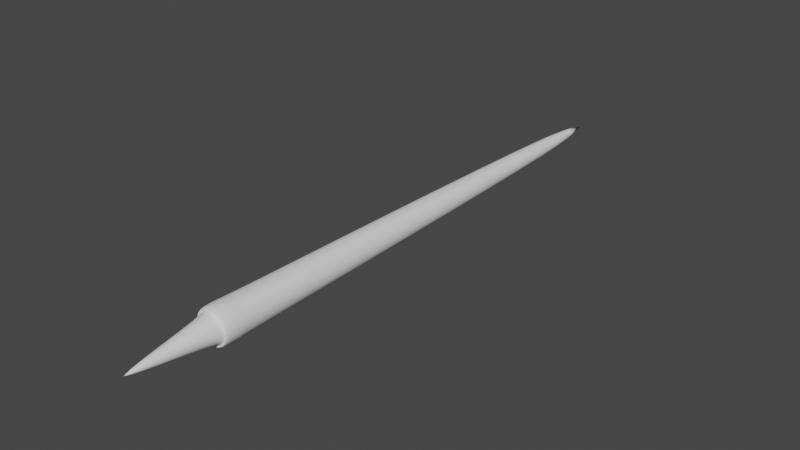 # Source: BLPAT.blend  (saved by Blender 3.4.6; exported with 4.5.12 LTS)
import bpy
from mathutils import Matrix  # noqa: F401  (used for matrix-valued properties, if any)

bpy.ops.wm.read_factory_settings(use_empty=True)
scene = bpy.context.scene
scene.name = 'Scene'

# ---- collections
col_collection = bpy.data.collections.new('Collection'); scene.collection.children.link(col_collection)

# ---- node groups
ng_auto_smooth = bpy.data.node_groups.new('Auto Smooth', 'GeometryNodeTree')
_s = ng_auto_smooth.interface.new_socket(name='Geometry', in_out='OUTPUT', socket_type='NodeSocketGeometry')
_s = ng_auto_smooth.interface.new_socket(name='Geometry', in_out='INPUT', socket_type='NodeSocketGeometry')
_s = ng_auto_smooth.interface.new_socket(name='Angle', in_out='INPUT', socket_type='NodeSocketFloat')
_s.subtype = 'ANGLE'
_s.min_value = 0.0
_s.max_value = 3.142
ng_auto_smooth.is_modifier = True
_N = ng_auto_smooth.nodes; _L = ng_auto_smooth.links
n0 = _N.new('NodeGroupOutput'); n0.name = 'Group Output'; n0.location = (480, -100)
n1 = _N.new('NodeGroupInput'); n1.name = 'Group Input'; n1.location = (-420, -300)
n2 = _N.new('NodeGroupInput'); n2.name = 'Group Input.001'; n2.location = (-60, -100)
n3 = _N.new('GeometryNodeSetShadeSmooth'); n3.name = 'Set Shade Smooth'; n3.location = (120, -100)
n3.domain = 'EDGE'
n4 = _N.new('GeometryNodeSetShadeSmooth'); n4.name = 'Set Shade Smooth.001'; n4.location = (300, -100)
n5 = _N.new('GeometryNodeInputMeshEdgeAngle'); n5.name = 'Edge Angle'; n5.location = (-420, -220)
n6 = _N.new('GeometryNodeInputEdgeSmooth'); n6.name = 'Is Edge Smooth'; n6.location = (-60, -160)
n7 = _N.new('GeometryNodeInputShadeSmooth'); n7.name = 'Is Face Smooth'; n7.location = (-240, -340)
n8 = _N.new('FunctionNodeBooleanMath'); n8.name = 'Boolean Math'; n8.location = (-60, -220)
n9 = _N.new('FunctionNodeCompare'); n9.name = 'Compare'; n9.location = (-240, -180)
n9.operation = 'LESS_EQUAL'
_L.new(n5.outputs[0], n9.inputs[0])
_L.new(n4.outputs[0], n0.inputs[0])
_L.new(n1.outputs[1], n9.inputs[1])
_L.new(n9.outputs[0], n8.inputs[0])
_L.new(n7.outputs[0], n8.inputs[1])
_L.new(n2.outputs[0], n3.inputs[0])
_L.new(n6.outputs[0], n3.inputs[1])
_L.new(n3.outputs[0], n4.inputs[0])
_L.new(n8.outputs[0], n3.inputs[2])
n0.is_active_output = True

# ---- world
world_world = bpy.data.worlds.new('World'); scene.world = world_world
world_world.use_nodes = True; world_world.node_tree.nodes.clear()
_N = world_world.node_tree.nodes; _L = world_world.node_tree.links
n0 = _N.new('ShaderNodeOutputWorld'); n0.name = 'World Output'; n0.location = (300, 300)
n1 = _N.new('ShaderNodeBackground'); n1.name = 'Background'; n1.location = (10, 300)
n1.inputs[0].default_value = (0.05088, 0.05088, 0.05088, 1.0)
_L.new(n1.outputs[0], n0.inputs[0])
n0.is_active_output = True
world_world.color = (0.05088, 0.05088, 0.05088)
world_world.use_sun_shadow = False
world_world.sun_shadow_jitter_overblur = 0.0

# ---- meshes
me_circle = bpy.data.meshes.new('Circle')
me_circle.from_pydata([(-0.344, 1.068e-08, -1.721e-09), (-0.3374, 1.068e-08, 0.06711), (-0.3178, 1.068e-08, 0.1316), (-0.286, 1.068e-08, 0.1911), (-0.2433, 1.068e-08, 0.2433), (-0.1911, 1.068e-08, 0.286), (-0.1316, 2.094e-08, 0.3178), (-0.06711, 4.144e-08, 0.3374), (-1.162e-09, 2.344e-08, 0.344), (0.06711, 4.657e-08, 0.3374), (0.1316, 3.119e-08, 0.3178), (0.1911, 3.119e-08, 0.286), (0.2433, 3.119e-08, 0.2433), (0.286, 3.119e-08, 0.1911), (0.3178, 3.119e-08, 0.1316), (0.3374, 3.119e-08, 0.06711), (0.344, 3.119e-08, -1.721e-09), (0.3374, 3.119e-08, -0.06711), (0.3178, 3.119e-08, -0.1316), (0.286, 1.068e-08, -0.1911), (0.2433, 1.068e-08, -0.2433), (0.1911, 1.068e-08, -0.286), (0.1316, 1.068e-08, -0.3178), (0.06711, 5.558e-09, -0.3374), (-1.162e-09, 2.344e-08, -0.344), (-0.06711, 4.319e-10, -0.3374), (-0.1316, 4.319e-10, -0.3178), (-0.1911, -9.82e-09, -0.286), (-0.2433, -9.82e-09, -0.2433), (-0.286, -9.82e-09, -0.1911), (-0.3178, -9.82e-09, -0.1316), (-0.3374, 1.068e-08, -0.06711), (-0.1292, 10.55, -2.391e-09), (-0.1267, 10.55, 0.0252), (-0.1193, 10.55, 0.04943), (-0.1074, 10.55, 0.07176), (-0.09133, 10.55, 0.09133), (-0.07176, 10.55, 0.1074), (-0.04943, 10.55, 0.1193), (-0.0252, 10.55, 0.1267), (7.271e-10, 10.55, 0.1292), (0.0252, 10.55, 0.1267), (0.04943, 10.55, 0.1193), (0.07176, 10.55, 0.1074), (0.09133, 10.55, 0.09133), (0.1074, 10.55, 0.07176), (0.1193, 10.55, 0.04943), (0.1267, 10.55, 0.0252), (0.1292, 10.55, -2.391e-09), (0.1267, 10.55, -0.0252), (0.1193, 10.55, -0.04943), (0.1074, 10.55, -0.07176), (0.09133, 10.55, -0.09133), (0.07176, 10.55, -0.1074), (0.04943, 10.55, -0.1193), (0.0252, 10.55, -0.1267), (7.271e-10, 10.55, -0.1292), (-0.0252, 10.55, -0.1267), (-0.04943, 10.55, -0.1193), (-0.07176, 10.55, -0.1074), (-0.09133, 10.55, -0.09133), (-0.1074, 10.55, -0.07176), (-0.1193, 10.55, -0.04943), (-0.1267, 10.55, -0.0252), (-0.3101, -0.4189, -0.06167), (-0.2921, -0.4189, -0.121), (-0.2629, -0.4189, -0.1756), (-0.2235, -0.4189, -0.2235), (-0.1756, -0.4189, -0.2629), (-0.121, -0.4189, -0.2921), (-0.06167, -0.4189, -0.3101), (-8.062e-10, -0.4189, -0.3161), (0.06167, -0.4189, -0.3101), (0.121, -0.4189, -0.2921), (0.1756, -0.4189, -0.2629), (0.2235, -0.4189, -0.2235), (0.2629, -0.4189, -0.1756), (0.2921, -0.4189, -0.121), (0.3101, -0.4189, -0.06167), (0.3161, -0.4189, -1.898e-09), (0.3101, -0.4189, 0.06167), (0.2921, -0.4189, 0.121), (0.2629, -0.4189, 0.1756), (0.2235, -0.4189, 0.2235), (0.1756, -0.4189, 0.2629), (0.121, -0.4189, 0.2921), (0.06167, -0.4189, 0.3101), (-8.062e-10, -0.4189, 0.3161), (-0.06167, -0.4189, 0.3101), (-0.121, -0.4189, 0.2921), (-0.1756, -0.4189, 0.2629), (-0.2235, -0.4189, 0.2235), (-0.2629, -0.4189, 0.1756), (-0.2921, -0.4189, 0.121), (-0.3161, -0.4189, -1.898e-09), (-0.3101, -0.4189, 0.06167), (-0.3541, 0.01014, 0.07044), (-0.3611, 0.01014, -1.737e-09), (-0.3336, 0.01014, 0.1382), (-0.3002, 0.01014, 0.2006), (-0.2553, 0.01014, 0.2553), (-0.2006, 0.01014, 0.3002), (-0.1382, 0.01014, 0.3336), (-0.07044, 0.01014, 0.3541), (-1.45e-09, 0.01014, 0.3611), (0.07044, 0.01014, 0.3541), (0.1382, 0.01014, 0.3336), (0.2006, 0.01014, 0.3002), (0.2553, 0.01014, 0.2553), (0.3002, 0.01014, 0.2006), (0.3336, 0.01014, 0.1382), (0.3541, 0.01014, 0.07044), (0.3611, 0.01014, -1.737e-09), (0.3541, 0.01014, -0.07044), (0.3336, 0.01014, -0.1382), (0.3002, 0.01014, -0.2006), (0.2553, 0.01014, -0.2553), (0.2006, 0.01014, -0.3002), (0.1382, 0.01014, -0.3336), (0.07044, 0.01014, -0.3541), (-1.45e-09, 0.01014, -0.3611), (-0.07044, 0.01014, -0.3541), (-0.1382, 0.01014, -0.3336), (-0.2006, 0.01014, -0.3002), (-0.2553, 0.01014, -0.2553), (-0.3002, 0.01014, -0.2006), (-0.3336, 0.01014, -0.1382), (-0.3541, 0.01014, -0.07044), (-0.3541, -0.4189, 0.07044), (-0.3611, -0.4189, -1.737e-09), (-0.3336, -0.4189, 0.1382), (-0.3002, -0.4189, 0.2006), (-0.2553, -0.4189, 0.2553), (-0.2006, -0.4189, 0.3002), (-0.1382, -0.4189, 0.3336), (-0.07044, -0.4189, 0.3541), (-1.45e-09, -0.4189, 0.3611), (0.07044, -0.4189, 0.3541), (0.1382, -0.4189, 0.3336), (0.2006, -0.4189, 0.3002), (0.2553, -0.4189, 0.2553), (0.3002, -0.4189, 0.2006), (0.3336, -0.4189, 0.1382), (0.3541, -0.4189, 0.07044), (0.3611, -0.4189, -1.737e-09), (0.3541, -0.4189, -0.07044), (0.3336, -0.4189, -0.1382), (0.3002, -0.4189, -0.2006), (0.2553, -0.4189, -0.2553), (0.2006, -0.4189, -0.3002), (0.1382, -0.4189, -0.3336), (0.07044, -0.4189, -0.3541), (-1.45e-09, -0.4189, -0.3611), (-0.07044, -0.4189, -0.3541), (-0.1382, -0.4189, -0.3336), (-0.2006, -0.4189, -0.3002), (-0.2553, -0.4189, -0.2553), (-0.3002, -0.4189, -0.2006), (-0.3336, -0.4189, -0.1382), (-0.3541, -0.4189, -0.07044), (-0.2663, -0.3462, -2.259e-09), (-0.2612, -0.3462, -0.05196), (-0.246, -0.3462, -0.1019), (-0.2214, -0.3462, -0.148), (-0.1883, -0.3462, -0.1883), (-0.148, -0.3462, -0.2214), (-0.1019, -0.3462, -0.246), (-0.05196, -0.3462, -0.2612), (-9.215e-11, -0.3462, -0.2663), (0.05196, -0.3462, -0.2612), (0.1019, -0.3462, -0.246), (0.148, -0.3462, -0.2214), (0.1883, -0.3462, -0.1883), (0.2214, -0.3462, -0.148), (0.246, -0.3462, -0.1019), (0.2612, -0.3462, -0.05196), (0.2663, -0.3462, -2.259e-09), (0.2612, -0.3462, 0.05196), (0.246, -0.3462, 0.1019), (0.2214, -0.3462, 0.148), (0.1883, -0.3462, 0.1883), (0.148, -0.3462, 0.2214), (0.1019, -0.3462, 0.246), (0.05196, -0.3462, 0.2612), (-9.215e-11, -0.3462, 0.2663), (-0.05196, -0.3462, 0.2612), (-0.1019, -0.3462, 0.246), (-0.148, -0.3462, 0.2214), (-0.1883, -0.3462, 0.1883), (-0.2214, -0.3462, 0.148), (-0.246, -0.3462, 0.1019), (-0.2612, -0.3462, 0.05196), (-0.0351, -2.135, -2.521e-09), (-0.03443, -2.135, -0.006848), (-0.03243, -2.135, -0.01343), (-0.02918, -2.135, -0.0195), (-0.02482, -2.135, -0.02482), (-0.0195, -2.135, -0.02918), (-0.01343, -2.135, -0.03243), (-0.006848, -2.135, -0.03443), (-8.098e-09, -2.135, -0.0351), (0.006848, -2.135, -0.03443), (0.01343, -2.135, -0.03243), (0.0195, -2.135, -0.02918), (0.02482, -2.135, -0.02482), (0.02918, -2.135, -0.0195), (0.03243, -2.135, -0.01343), (0.03443, -2.135, -0.006848), (0.0351, -2.135, -2.521e-09), (0.03443, -2.135, 0.006848), (0.03243, -2.135, 0.01343), (0.02918, -2.135, 0.0195), (0.02482, -2.135, 0.02482), (0.0195, -2.135, 0.02918), (0.01343, -2.135, 0.03243), (0.006848, -2.135, 0.03443), (-8.098e-09, -2.135, 0.0351), (-0.006848, -2.135, 0.03443), (-0.01343, -2.135, 0.03243), (-0.0195, -2.135, 0.02918), (-0.02482, -2.135, 0.02482), (-0.02918, -2.135, 0.0195), (-0.03243, -2.135, 0.01343), (-0.03443, -2.135, 0.006848), (0.2473, 5.274, 0.1024), (0.2625, 5.274, 0.05222), (-0.2625, 5.274, 0.05222), (-0.2473, 5.274, 0.1024), (-0.1893, 5.274, -0.1893), (-0.2225, 5.274, -0.1487), (0.2677, 5.274, -2.388e-09), (-0.2225, 5.274, 0.1487), (-0.2473, 5.274, -0.1024), (0.2625, 5.274, -0.05222), (-0.1893, 5.274, 0.1893), (-0.2625, 5.274, -0.05222), (0.2473, 5.274, -0.1024), (-0.1487, 5.274, 0.2225), (-0.2677, 5.274, -2.388e-09), (0.2225, 5.274, -0.1487), (-0.1024, 5.274, 0.2473), (0.1893, 5.274, -0.1893), (-0.05222, 5.274, 0.2625), (0.1487, 5.274, -0.2225), (-2.459e-10, 5.274, 0.2677), (0.1024, 5.274, -0.2473), (0.05222, 5.274, 0.2625), (0.05222, 5.274, -0.2625), (0.1024, 5.274, 0.2473), (-2.459e-10, 5.274, -0.2677), (0.1487, 5.274, 0.2225), (-0.05222, 5.274, -0.2625), (0.1893, 5.274, 0.1893), (-0.1024, 5.274, -0.2473), (0.2225, 5.274, 0.1487), (-0.1487, 5.274, -0.2225)], [], [(69, 68, 165, 166), (33, 32, 63, 62, 61, 60, 59, 58, 57, 56, 55, 54, 53, 52, 51, 50, 49, 48, 47, 46, 45, 44, 43, 42, 41, 40, 39, 38, 37, 36, 35, 34), (225, 224, 46, 47), (227, 226, 33, 34), (229, 228, 60, 61), (230, 225, 47, 48), (231, 227, 34, 35), (232, 229, 61, 62), (233, 230, 48, 49), (234, 231, 35, 36), (235, 232, 62, 63), (236, 233, 49, 50), (237, 234, 36, 37), (238, 235, 63, 32), (239, 236, 50, 51), (240, 237, 37, 38), (241, 239, 51, 52), (242, 240, 38, 39), (243, 241, 52, 53), (244, 242, 39, 40), (245, 243, 53, 54), (246, 244, 40, 41), (247, 245, 54, 55), (248, 246, 41, 42), (249, 247, 55, 56), (250, 248, 42, 43), (251, 249, 56, 57), (252, 250, 43, 44), (253, 251, 57, 58), (254, 252, 44, 45), (255, 253, 58, 59), (224, 254, 45, 46), (226, 238, 32, 33), (228, 255, 59, 60), (21, 22, 118, 117), (7, 8, 104, 103), (20, 21, 117, 116), (6, 7, 103, 102), (19, 20, 116, 115), (5, 6, 102, 101), (18, 19, 115, 114), (31, 0, 97, 127), (4, 5, 101, 100), (17, 18, 114, 113), (30, 31, 127, 126), (3, 4, 100, 99), (16, 17, 113, 112), (29, 30, 126, 125), (2, 3, 99, 98), (15, 16, 112, 111), (28, 29, 125, 124), (1, 2, 98, 96), (14, 15, 111, 110), (27, 28, 124, 123), (0, 1, 96, 97), (13, 14, 110, 109), (26, 27, 123, 122), (12, 13, 109, 108), (25, 26, 122, 121), (11, 12, 108, 107), (24, 25, 121, 120), (10, 11, 107, 106), (23, 24, 120, 119), (9, 10, 106, 105), (22, 23, 119, 118), (8, 9, 105, 104), (110, 111, 143, 142), (145, 146, 77, 78), (96, 98, 130, 128), (124, 125, 157, 156), (111, 112, 144, 143), (98, 99, 131, 130), (125, 126, 158, 157), (112, 113, 145, 144), (99, 100, 132, 131), (126, 127, 159, 158), (113, 114, 146, 145), (100, 101, 133, 132), (127, 97, 129, 159), (114, 115, 147, 146), (101, 102, 134, 133), (115, 116, 148, 147), (102, 103, 135, 134), (116, 117, 149, 148), (103, 104, 136, 135), (117, 118, 150, 149), (104, 105, 137, 136), (118, 119, 151, 150), (105, 106, 138, 137), (119, 120, 152, 151), (106, 107, 139, 138), (120, 121, 153, 152), (107, 108, 140, 139), (121, 122, 154, 153), (108, 109, 141, 140), (122, 123, 155, 154), (109, 110, 142, 141), (97, 96, 128, 129), (123, 124, 156, 155), (132, 133, 90, 91), (159, 129, 94, 64), (146, 147, 76, 77), (133, 134, 89, 90), (147, 148, 75, 76), (134, 135, 88, 89), (148, 149, 74, 75), (135, 136, 87, 88), (149, 150, 73, 74), (136, 137, 86, 87), (150, 151, 72, 73), (137, 138, 85, 86), (151, 152, 71, 72), (138, 139, 84, 85), (152, 153, 70, 71), (139, 140, 83, 84), (153, 154, 69, 70), (140, 141, 82, 83), (154, 155, 68, 69), (141, 142, 81, 82), (129, 128, 95, 94), (155, 156, 67, 68), (142, 143, 80, 81), (128, 130, 93, 95), (156, 157, 66, 67), (143, 144, 79, 80), (130, 131, 92, 93), (157, 158, 65, 66), (144, 145, 78, 79), (131, 132, 91, 92), (158, 159, 64, 65), (175, 174, 206, 207), (83, 82, 179, 180), (70, 69, 166, 167), (84, 83, 180, 181), (71, 70, 167, 168), (85, 84, 181, 182), (72, 71, 168, 169), (86, 85, 182, 183), (73, 72, 169, 170), (87, 86, 183, 184), (74, 73, 170, 171), (88, 87, 184, 185), (75, 74, 171, 172), (89, 88, 185, 186), (76, 75, 172, 173), (90, 89, 186, 187), (77, 76, 173, 174), (64, 94, 160, 161), (91, 90, 187, 188), (78, 77, 174, 175), (65, 64, 161, 162), (92, 91, 188, 189), (79, 78, 175, 176), (66, 65, 162, 163), (93, 92, 189, 190), (80, 79, 176, 177), (67, 66, 163, 164), (95, 93, 190, 191), (81, 80, 177, 178), (68, 67, 164, 165), (94, 95, 191, 160), (82, 81, 178, 179), (223, 222, 221, 220, 219, 218, 217, 216, 215, 214, 213, 212, 211, 210, 209, 208, 207, 206, 205, 204, 203, 202, 201, 200, 199, 198, 197, 196, 195, 194, 193, 192), (162, 161, 193, 194), (189, 188, 220, 221), (176, 175, 207, 208), (163, 162, 194, 195), (190, 189, 221, 222), (177, 176, 208, 209), (164, 163, 195, 196), (191, 190, 222, 223), (178, 177, 209, 210), (165, 164, 196, 197), (160, 191, 223, 192), (179, 178, 210, 211), (166, 165, 197, 198), (180, 179, 211, 212), (167, 166, 198, 199), (181, 180, 212, 213), (168, 167, 199, 200), (182, 181, 213, 214), (169, 168, 200, 201), (183, 182, 214, 215), (170, 169, 201, 202), (184, 183, 215, 216), (171, 170, 202, 203), (185, 184, 216, 217), (172, 171, 203, 204), (186, 185, 217, 218), (173, 172, 204, 205), (187, 186, 218, 219), (174, 173, 205, 206), (161, 160, 192, 193), (188, 187, 219, 220), (28, 27, 255, 228), (1, 0, 238, 226), (14, 13, 254, 224), (27, 26, 253, 255), (13, 12, 252, 254), (26, 25, 251, 253), (12, 11, 250, 252), (25, 24, 249, 251), (11, 10, 248, 250), (24, 23, 247, 249), (10, 9, 246, 248), (23, 22, 245, 247), (9, 8, 244, 246), (22, 21, 243, 245), (8, 7, 242, 244), (21, 20, 241, 243), (7, 6, 240, 242), (20, 19, 239, 241), (6, 5, 237, 240), (19, 18, 236, 239), (0, 31, 235, 238), (5, 4, 234, 237), (18, 17, 233, 236), (31, 30, 232, 235), (4, 3, 231, 234), (17, 16, 230, 233), (30, 29, 229, 232), (3, 2, 227, 231), (16, 15, 225, 230), (29, 28, 228, 229), (2, 1, 226, 227), (15, 14, 224, 225)])
me_circle.polygons.foreach_set('use_smooth', [True] * 226)
_uv = me_circle.uv_layers.new(name='UVMap')
_uv.uv.foreach_set('vector', [0.0, 0.0, 0.0, 0.0, 0.0, 0.0, 0.0, 0.0, 0.0, 0.0, 0.0, 0.0, 0.0, 0.0, 0.0, 0.0, 0.0, 0.0, 0.0, 0.0, 0.0, 0.0, 0.0, 0.0, 0.0, 0.0, 0.0, 0.0, 0.0, 0.0, 0.0, 0.0, 0.0, 0.0, 0.0, 0.0, 0.0, 0.0, 0.0, 0.0, 0.0, 0.0, 0.0, 0.0, 0.0, 0.0, 0.0, 0.0, 0.0, 0.0, 0.0, 0.0, 0.0, 0.0, 0.0, 0.0, 0.0, 0.0, 0.0, 0.0, 0.0, 0.0, 0.0, 0.0, 0.0, 0.0, 0.0, 0.0, 0.0, 0.0, 0.0, 0.0, 0.0, 0.0, 0.0, 0.0, 0.0, 0.0, 0.0, 0.0, 0.0, 0.0, 0.0, 0.0, 0.0, 0.0, 0.0, 0.0, 0.0, 0.0, 0.0, 0.0, 0.0, 0.0, 0.0, 0.0, 0.0, 0.0, 0.0, 0.0, 0.0, 0.0, 0.0, 0.0, 0.0, 0.0, 0.0, 0.0, 0.0, 0.0, 0.0, 0.0, 0.0, 0.0, 0.0, 0.0, 0.0, 0.0, 0.0, 0.0, 0.0, 0.0, 0.0, 0.0, 0.0, 0.0, 0.0, 0.0, 0.0, 0.0, 0.0, 0.0, 0.0, 0.0, 0.0, 0.0, 0.0, 0.0, 0.0, 0.0, 0.0, 0.0, 0.0, 0.0, 0.0, 0.0, 0.0, 0.0, 0.0, 0.0, 0.0, 0.0, 0.0, 0.0, 0.0, 0.0, 0.0, 0.0, 0.0, 0.0, 0.0, 0.0, 0.0, 0.0, 0.0, 0.0, 0.0, 0.0, 0.0, 0.0, 0.0, 0.0, 0.0, 0.0, 0.0, 0.0, 0.0, 0.0, 0.0, 0.0, 0.0, 0.0, 0.0, 0.0, 0.0, 0.0, 0.0, 0.0, 0.0, 0.0, 0.0, 0.0, 0.0, 0.0, 0.0, 0.0, 0.0, 0.0, 0.0, 0.0, 0.0, 0.0, 0.0, 0.0, 0.0, 0.0, 0.0, 0.0, 0.0, 0.0, 0.0, 0.0, 0.0, 0.0, 0.0, 0.0, 0.0, 0.0, 0.0, 0.0, 0.0, 0.0, 0.0, 0.0, 0.0, 0.0, 0.0, 0.0, 0.0, 0.0, 0.0, 0.0, 0.0, 0.0, 0.0, 0.0, 0.0, 0.0, 0.0, 0.0, 0.0, 0.0, 0.0, 0.0, 0.0, 0.0, 0.0, 0.0, 0.0, 0.0, 0.0, 0.0, 0.0, 0.0, 0.0, 0.0, 0.0, 0.0, 0.0, 0.0, 0.0, 0.0, 0.0, 0.0, 0.0, 0.0, 0.0, 0.0, 0.0, 0.0, 0.0, 0.0, 0.0, 0.0, 0.0, 0.0, 0.0, 0.0, 0.0, 0.0, 0.0, 0.0, 0.0, 0.0, 0.0, 0.0, 0.0, 0.0, 0.0, 0.0, 0.0, 0.0, 0.0, 0.0, 0.0, 0.0, 0.0, 0.0, 0.0, 0.0, 0.0, 0.0, 0.0, 0.0, 0.0, 0.0, 0.0, 0.0, 0.0, 0.0, 0.0, 0.0, 0.0, 0.0, 0.0, 0.0, 0.0, 0.0, 0.0, 0.0, 0.0, 0.0, 0.0, 0.0, 0.0, 0.0, 0.0, 0.0, 0.0, 0.0, 0.0, 0.0, 0.0, 0.0, 0.0, 0.0, 0.0, 0.0, 0.0, 0.0, 0.0, 0.0, 0.0, 0.0, 0.0, 0.0, 0.0, 0.0, 0.0, 0.0, 0.0, 0.0, 0.0, 0.0, 0.0, 0.0, 0.0, 0.0, 0.0, 0.0, 0.0, 0.0, 0.0, 0.0, 0.0, 0.0, 0.0, 0.0, 0.0, 0.0, 0.0, 0.0, 0.0, 0.0, 0.0, 0.0, 0.0, 0.0, 0.0, 0.0, 0.0, 0.0, 0.0, 0.0, 0.0, 0.0, 0.0, 0.0, 0.0, 0.0, 0.0, 0.0, 0.0, 0.0, 0.0, 0.0, 0.0, 0.0, 0.0, 0.0, 0.0, 0.0, 0.0, 0.0, 0.0, 0.0, 0.0, 0.0, 0.0, 0.0, 0.0, 0.0, 0.0, 0.0, 0.0, 0.0, 0.0, 0.0, 0.0, 0.0, 0.0, 0.0, 0.0, 0.0, 0.0, 0.0, 0.0, 0.0, 0.0, 0.0, 0.0, 0.0, 0.0, 0.0, 0.0, 0.0, 0.0, 0.0, 0.0, 0.0, 0.0, 0.0, 0.0, 0.0, 0.0, 0.0, 0.0, 0.0, 0.0, 0.0, 0.0, 0.0, 0.0, 0.0, 0.0, 0.0, 0.0, 0.0, 0.0, 0.0, 0.0, 0.0, 0.0, 0.0, 0.0, 0.0, 0.0, 0.0, 0.0, 0.0, 0.0, 0.0, 0.0, 0.0, 0.0, 0.0, 0.0, 0.0, 0.0, 0.0, 0.0, 0.0, 0.0, 0.0, 0.0, 0.0, 0.0, 0.0, 0.0, 0.0, 0.0, 0.0, 0.0, 0.0, 0.0, 0.0, 0.0, 0.0, 0.0, 0.0, 0.0, 0.0, 0.0, 0.0, 0.0, 0.0, 0.0, 0.0, 0.0, 0.0, 0.0, 0.0, 0.0, 0.0, 0.0, 0.0, 0.0, 0.0, 0.0, 0.0, 0.0, 0.0, 0.0, 0.0, 0.0, 0.0, 0.0, 0.0, 0.0, 0.0, 0.0, 0.0, 0.0, 0.0, 0.0, 0.0, 0.0, 0.0, 0.0, 0.0, 0.0, 0.0, 0.0, 0.0, 0.0, 0.0, 0.0, 0.0, 0.0, 0.0, 0.0, 0.0, 0.0, 0.0, 0.0, 0.0, 0.0, 0.0, 0.0, 0.0, 0.0, 0.0, 0.0, 0.0, 0.0, 0.0, 0.0, 0.0, 0.0, 0.0, 0.0, 0.0, 0.0, 0.0, 0.0, 0.0, 0.0, 0.0, 0.0, 0.0, 0.0, 0.0, 0.0, 0.0, 0.0, 0.0, 0.0, 0.0, 0.0, 0.0, 0.0, 0.0, 0.0, 0.0, 0.0, 0.0, 0.0, 0.0, 0.0, 0.0, 0.0, 0.0, 0.0, 0.0, 0.0, 0.0, 0.0, 0.0, 0.0, 0.0, 0.0, 0.0, 0.0, 0.0, 0.0, 0.0, 0.0, 0.0, 0.0, 0.0, 0.0, 0.0, 0.0, 0.0, 0.0, 0.0, 0.0, 0.0, 0.0, 0.0, 0.0, 0.0, 0.0, 0.0, 0.0, 0.0, 0.0, 0.0, 0.0, 0.0, 0.0, 0.0, 0.0, 0.0, 0.0, 0.0, 0.0, 0.0, 0.0, 0.0, 0.0, 0.0, 0.0, 0.0, 0.0, 0.0, 0.0, 0.0, 0.0, 0.0, 0.0, 0.0, 0.0, 0.0, 0.0, 0.0, 0.0, 0.0, 0.0, 0.0, 0.0, 0.0, 0.0, 0.0, 0.0, 0.0, 0.0, 0.0, 0.0, 0.0, 0.0, 0.0, 0.0, 0.0, 0.0, 0.0, 0.0, 0.0, 0.0, 0.0, 0.0, 0.0, 0.0, 0.0, 0.0, 0.0, 0.0, 0.0, 0.0, 0.0, 0.0, 0.0, 0.0, 0.0, 0.0, 0.0, 0.0, 0.0, 0.0, 0.0, 0.0, 0.0, 0.0, 0.0, 0.0, 0.0, 0.0, 0.0, 0.0, 0.0, 0.0, 0.0, 0.0, 0.0, 0.0, 0.0, 0.0, 0.0, 0.0, 0.0, 0.0, 0.0, 0.0, 0.0, 0.0, 0.0, 0.0, 0.0, 0.0, 0.0, 0.0, 0.0, 0.0, 0.0, 0.0, 0.0, 0.0, 0.0, 0.0, 0.0, 0.0, 0.0, 0.0, 0.0, 0.0, 0.0, 0.0, 0.0, 0.0, 0.0, 0.0, 0.0, 0.0, 0.0, 0.0, 0.0, 0.0, 0.0, 0.0, 0.0, 0.0, 0.0, 0.0, 0.0, 0.0, 0.0, 0.0, 0.0, 0.0, 0.0, 0.0, 0.0, 0.0, 0.0, 0.0, 0.0, 0.0, 0.0, 0.0, 0.0, 0.0, 0.0, 0.0, 0.0, 0.0, 0.0, 0.0, 0.0, 0.0, 0.0, 0.0, 0.0, 0.0, 0.0, 0.0, 0.0, 0.0, 0.0, 0.0, 0.0, 0.0, 0.0, 0.0, 0.0, 0.0, 0.0, 0.0, 0.0, 0.0, 0.0, 0.0, 0.0, 0.0, 0.0, 0.0, 0.0, 0.0, 0.0, 0.0, 0.0, 0.0, 0.0, 0.0, 0.0, 0.0, 0.0, 0.0, 0.0, 0.0, 0.0, 0.0, 0.0, 0.0, 0.0, 0.0, 0.0, 0.0, 0.0, 0.0, 0.0, 0.0, 0.0, 0.0, 0.0, 0.0, 0.0, 0.0, 0.0, 0.0, 0.0, 0.0, 0.0, 0.0, 0.0, 0.0, 0.0, 0.0, 0.0, 0.0, 0.0, 0.0, 0.0, 0.0, 0.0, 0.0, 0.0, 0.0, 0.0, 0.0, 0.0, 0.0, 0.0, 0.0, 0.0, 0.0, 0.0, 0.0, 0.0, 0.0, 0.0, 0.0, 0.0, 0.0, 0.0, 0.0, 0.0, 0.0, 0.0, 0.0, 0.0, 0.0, 0.0, 0.0, 0.0, 0.0, 0.0, 0.0, 0.0, 0.0, 0.0, 0.0, 0.0, 0.0, 0.0, 0.0, 0.0, 0.0, 0.0, 0.0, 0.0, 0.0, 0.0, 0.0, 0.0, 0.0, 0.0, 0.0, 0.0, 0.0, 0.0, 0.0, 0.0, 0.0, 0.0, 0.0, 0.0, 0.0, 0.0, 0.0, 0.0, 0.0, 0.0, 0.0, 0.0, 0.0, 0.0, 0.0, 0.0, 0.0, 0.0, 0.0, 0.0, 0.0, 0.0, 0.0, 0.0, 0.0, 0.0, 0.0, 0.0, 0.0, 0.0, 0.0, 0.0, 0.0, 0.0, 0.0, 0.0, 0.0, 0.0, 0.0, 0.0, 0.0, 0.0, 0.0, 0.0, 0.0, 0.0, 0.0, 0.0, 0.0, 0.0, 0.0, 0.0, 0.0, 0.0, 0.0, 0.0, 0.0, 0.0, 0.0, 0.0, 0.0, 0.0, 0.0, 0.0, 0.0, 0.0, 0.0, 0.0, 0.0, 0.0, 0.0, 0.0, 0.0, 0.0, 0.0, 0.0, 0.0, 0.0, 0.0, 0.0, 0.0, 0.0, 0.0, 0.0, 0.0, 0.0, 0.0, 0.0, 0.0, 0.0, 0.0, 0.0, 0.0, 0.0, 0.0, 0.0, 0.0, 0.0, 0.0, 0.0, 0.0, 0.0, 0.0, 0.0, 0.0, 0.0, 0.0, 0.0, 0.0, 0.0, 0.0, 0.0, 0.0, 0.0, 0.0, 0.0, 0.0, 0.0, 0.0, 0.0, 0.0, 0.0, 0.0, 0.0, 0.0, 0.0, 0.0, 0.0, 0.0, 0.0, 0.0, 0.0, 0.0, 0.0, 0.0, 0.0, 0.0, 0.0, 0.0, 0.0, 0.0, 0.0, 0.0, 0.0, 0.0, 0.0, 0.0, 0.0, 0.0, 0.0, 0.0, 0.0, 0.0, 0.0, 0.0, 0.0, 0.0, 0.0, 0.0, 0.0, 0.0, 0.0, 0.0, 0.0, 0.0, 0.0, 0.0, 0.0, 0.0, 0.0, 0.0, 0.0, 0.0, 0.0, 0.0, 0.0, 0.0, 0.0, 0.0, 0.0, 0.0, 0.0, 0.0, 0.0, 0.0, 0.0, 0.0, 0.0, 0.0, 0.0, 0.0, 0.0, 0.0, 0.0, 0.0, 0.0, 0.0, 0.0, 0.0, 0.0, 0.0, 0.0, 0.0, 0.0, 0.0, 0.0, 0.0, 0.0, 0.0, 0.0, 0.0, 0.0, 0.0, 0.0, 0.0, 0.0, 0.0, 0.0, 0.0, 0.0, 0.0, 0.0, 0.0, 0.0, 0.0, 0.0, 0.0, 0.0, 0.0, 0.0, 0.0, 0.0, 0.0, 0.0, 0.0, 0.0, 0.0, 0.0, 0.0, 0.0, 0.0, 0.0, 0.0, 0.0, 0.0, 0.0, 0.0, 0.0, 0.0, 0.0, 0.0, 0.0, 0.0, 0.0, 0.0, 0.0, 0.0, 0.0, 0.0, 0.0, 0.0, 0.0, 0.0, 0.0, 0.0, 0.0, 0.0, 0.0, 0.0, 0.0, 0.0, 0.0, 0.0, 0.0, 0.0, 0.0, 0.0, 0.0, 0.0, 0.0, 0.0, 0.0, 0.0, 0.0, 0.0, 0.0, 0.0, 0.0, 0.0, 0.0, 0.0, 0.0, 0.0, 0.0, 0.0, 0.0, 0.0, 0.0, 0.0, 0.0, 0.0, 0.0, 0.0, 0.0, 0.0, 0.0, 0.0, 0.0, 0.0, 0.0, 0.0, 0.0, 0.0, 0.0, 0.0, 0.0, 0.0, 0.0, 0.0, 0.0, 0.0, 0.0, 0.0, 0.0, 0.0, 0.0, 0.0, 0.0, 0.0, 0.0, 0.0, 0.0, 0.0, 0.0, 0.0, 0.0, 0.0, 0.0, 0.0, 0.0, 0.0, 0.0, 0.0, 0.0, 0.0, 0.0, 0.0, 0.0, 0.0, 0.0, 0.0, 0.0, 0.0, 0.0, 0.0, 0.0, 0.0, 0.0, 0.0, 0.0, 0.0, 0.0, 0.0, 0.0, 0.0, 0.0, 0.0, 0.0, 0.0, 0.0, 0.0, 0.0, 0.0, 0.0, 0.0, 0.0, 0.0, 0.0, 0.0, 0.0, 0.0, 0.0, 0.0, 0.0, 0.0, 0.0, 0.0, 0.0, 0.0, 0.0, 0.0, 0.0, 0.0, 0.0, 0.0, 0.0, 0.0, 0.0, 0.0, 0.0, 0.0, 0.0, 0.0, 0.0, 0.0, 0.0, 0.0, 0.0, 0.0, 0.0, 0.0, 0.0, 0.0, 0.0, 0.0, 0.0, 0.0, 0.0, 0.0, 0.0, 0.0, 0.0, 0.0, 0.0, 0.0, 0.0, 0.0, 0.0, 0.0, 0.0, 0.0, 0.0, 0.0, 0.0, 0.0, 0.0, 0.0, 0.0, 0.0, 0.0, 0.0, 0.0, 0.0, 0.0, 0.0, 0.0, 0.0, 0.0, 0.0, 0.0, 0.0, 0.0, 0.0, 0.0, 0.0, 0.0, 0.0, 0.0, 0.0, 0.0, 0.0, 0.0, 0.0, 0.0, 0.0, 0.0, 0.0, 0.0, 0.0, 0.0, 0.0, 0.0, 0.0, 0.0, 0.0, 0.0, 0.0, 0.0, 0.0, 0.0, 0.0, 0.0, 0.0, 0.0, 0.0, 0.0, 0.0, 0.0, 0.0, 0.0, 0.0, 0.0, 0.0, 0.0, 0.0, 0.0, 0.0, 0.0, 0.0, 0.0, 0.0, 0.0, 0.0, 0.0, 0.0, 0.0, 0.0, 0.0, 0.0, 0.0, 0.0, 0.0, 0.0, 0.0, 0.0, 0.0, 0.0, 0.0, 0.0, 0.0, 0.0, 0.0, 0.0, 0.0, 0.0, 0.0, 0.0, 0.0, 0.0, 0.0, 0.0, 0.0, 0.0, 0.0, 0.0, 0.0, 0.0, 0.0, 0.0, 0.0, 0.0, 0.0, 0.0, 0.0, 0.0, 0.0, 0.0, 0.0, 0.0, 0.0, 0.0, 0.0, 0.0, 0.0, 0.0, 0.0, 0.0, 0.0, 0.0, 0.0, 0.0, 0.0, 0.0, 0.0, 0.0, 0.0, 0.0, 0.0, 0.0, 0.0, 0.0, 0.0, 0.0, 0.0, 0.0, 0.0, 0.0, 0.0, 0.0, 0.0, 0.0, 0.0, 0.0, 0.0, 0.0, 0.0, 0.0, 0.0, 0.0, 0.0, 0.0, 0.0, 0.0, 0.0, 0.0, 0.0, 0.0, 0.0, 0.0, 0.0, 0.0, 0.0, 0.0, 0.0, 0.0, 0.0, 0.0, 0.0, 0.0, 0.0, 0.0, 0.0, 0.0, 0.0, 0.0, 0.0, 0.0, 0.0, 0.0, 0.0, 0.0, 0.0, 0.0, 0.0, 0.0, 0.0, 0.0, 0.0, 0.0, 0.0, 0.0, 0.0, 0.0, 0.0, 0.0, 0.0, 0.0, 0.0, 0.0, 0.0, 0.0, 0.0, 0.0, 0.0, 0.0, 0.0, 0.0, 0.0, 0.0, 0.0, 0.0, 0.0, 0.0, 0.0, 0.0, 0.0, 0.0, 0.0, 0.0, 0.0, 0.0, 0.0, 0.0, 0.0, 0.0, 0.0, 0.0, 0.0, 0.0, 0.0, 0.0, 0.0, 0.0, 0.0, 0.0, 0.0, 0.0, 0.0, 0.0, 0.0, 0.0, 0.0, 0.0, 0.0, 0.0, 0.0, 0.0, 0.0, 0.0, 0.0, 0.0, 0.0, 0.0, 0.0, 0.0, 0.0, 0.0, 0.0, 0.0, 0.0, 0.0, 0.0, 0.0, 0.0, 0.0, 0.0, 0.0, 0.0, 0.0, 0.0, 0.0, 0.0, 0.0, 0.0, 0.0, 0.0, 0.0, 0.0, 0.0, 0.0, 0.0, 0.0, 0.0, 0.0, 0.0, 0.0, 0.0, 0.0, 0.0, 0.0, 0.0, 0.0, 0.0, 0.0, 0.0, 0.0, 0.0, 0.0, 0.0, 0.0, 0.0, 0.0, 0.0, 0.0, 0.0, 0.0, 0.0, 0.0, 0.0, 0.0, 0.0, 0.0, 0.0, 0.0, 0.0, 0.0, 0.0, 0.0, 0.0, 0.0, 0.0, 0.0, 0.0, 0.0, 0.0, 0.0, 0.0, 0.0, 0.0, 0.0, 0.0, 0.0, 0.0, 0.0, 0.0, 0.0, 0.0, 0.0, 0.0, 0.0, 0.0, 0.0, 0.0, 0.0, 0.0, 0.0, 0.0, 0.0, 0.0, 0.0, 0.0, 0.0, 0.0, 0.0, 0.0, 0.0, 0.0, 0.0, 0.0, 0.0, 0.0, 0.0, 0.0, 0.0, 0.0, 0.0, 0.0, 0.0, 0.0, 0.0, 0.0, 0.0, 0.0, 0.0, 0.0, 0.0, 0.0, 0.0, 0.0, 0.0, 0.0, 0.0, 0.0, 0.0, 0.0, 0.0, 0.0, 0.0, 0.0, 0.0, 0.0, 0.0, 0.0, 0.0, 0.0, 0.0, 0.0, 0.0, 0.0, 0.0, 0.0, 0.0, 0.0, 0.0, 0.0, 0.0, 0.0, 0.0, 0.0, 0.0, 0.0, 0.0, 0.0, 0.0, 0.0, 0.0, 0.0, 0.0, 0.0, 0.0, 0.0, 0.0, 0.0, 0.0, 0.0, 0.0, 0.0, 0.0, 0.0, 0.0, 0.0, 0.0, 0.0, 0.0, 0.0, 0.0, 0.0, 0.0, 0.0, 0.0, 0.0, 0.0, 0.0, 0.0, 0.0, 0.0, 0.0, 0.0, 0.0, 0.0, 0.0, 0.0, 0.0, 0.0, 0.0, 0.0, 0.0, 0.0, 0.0, 0.0, 0.0, 0.0, 0.0, 0.0, 0.0, 0.0, 0.0, 0.0, 0.0, 0.0, 0.0, 0.0, 0.0, 0.0, 0.0, 0.0, 0.0, 0.0, 0.0, 0.0, 0.0, 0.0, 0.0, 0.0, 0.0, 0.0, 0.0, 0.0, 0.0, 0.0, 0.0, 0.0, 0.0, 0.0, 0.0, 0.0, 0.0, 0.0, 0.0, 0.0, 0.0, 0.0, 0.0, 0.0, 0.0, 0.0, 0.0, 0.0, 0.0, 0.0, 0.0, 0.0, 0.0, 0.0, 0.0, 0.0, 0.0, 0.0, 0.0, 0.0, 0.0, 0.0, 0.0, 0.0, 0.0, 0.0, 0.0, 0.0, 0.0, 0.0, 0.0, 0.0, 0.0, 0.0, 0.0, 0.0, 0.0, 0.0, 0.0, 0.0, 0.0, 0.0, 0.0, 0.0, 0.0, 0.0, 0.0, 0.0])
me_circle.update()

# ---- objects
ob_circle = bpy.data.objects.new('Circle', me_circle)

# ---- transforms, parenting, visibility, modifiers, constraints
ob_circle.location = (0.0, 0.0, 0.0)
_m = ob_circle.modifiers.new('Subdivision', 'SUBSURF')
_m = ob_circle.modifiers.new('Auto Smooth', 'NODES')
_m.node_group = ng_auto_smooth
_gi = [s.identifier for s in ng_auto_smooth.interface.items_tree if s.item_type == 'SOCKET' and s.in_out == 'INPUT']
_m[_gi[1]] = 0.5236  # Angle

# ---- collection membership
col_collection.objects.link(ob_circle)

# ---- scene / render settings (as saved in the file)
scene.frame_start = 1; scene.frame_end = 250; scene.frame_set(1)
scene.render.engine = 'BLENDER_EEVEE_NEXT'
scene.cycles.sampling_pattern = 'TABULATED_SOBOL'
scene.cycles.use_light_tree = False
scene.view_settings.view_transform = 'Filmic'
bpy.context.view_layer.update()

# ---- added for rendering (the .blend has no active camera and no usable light): camera, sun
cam_auto = bpy.data.cameras.new('AutoCamera')
cam_auto.lens = 50.0
cam_auto.sensor_width = 36.0
cam_auto.clip_end = 1000.0
ob_auto_camera = bpy.data.objects.new('AutoCamera', cam_auto)
scene.collection.objects.link(ob_auto_camera)
ob_auto_camera.location = (11.6445, -9.8007, 9.31558)
ob_auto_camera.rotation_euler = (1.09748, -7.21219e-08, 0.694738)
scene.camera = ob_auto_camera
light_auto_sun = bpy.data.lights.new('AutoSun', 'SUN')
light_auto_sun.energy = 3.0
light_auto_sun.angle = 0.0523599
ob_auto_sun = bpy.data.objects.new('AutoSun', light_auto_sun)
scene.collection.objects.link(ob_auto_sun)
ob_auto_sun.rotation_euler = (0.872665, 0.174533, 0.523599)
bpy.context.view_layer.update()
